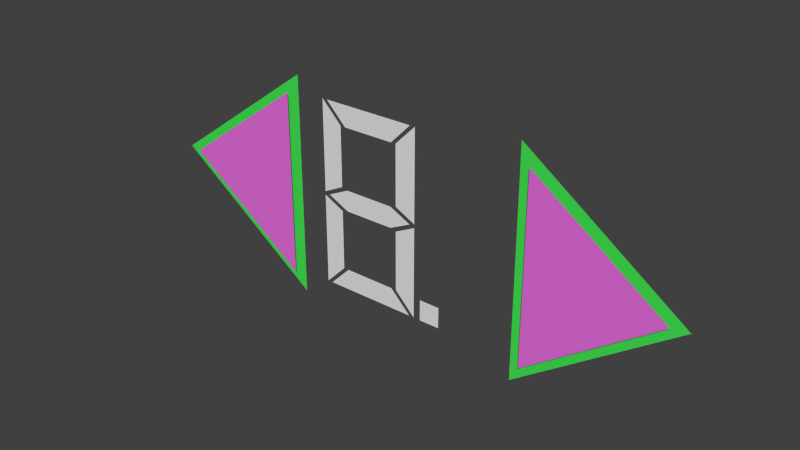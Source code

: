 # Source: DigitParts.blend  (saved by Blender 2.72.0; exported with 4.5.12 LTS)
import bpy
from mathutils import Matrix  # noqa: F401  (used for matrix-valued properties, if any)

bpy.ops.wm.read_factory_settings(use_empty=True)
scene = bpy.context.scene
scene.name = 'Scene'

# ---- collections
col_collection_1 = bpy.data.collections.new('Collection 1'); scene.collection.children.link(col_collection_1)

# ---- materials (node trees are filled in below, after node groups)
mat_border = bpy.data.materials.new('border')
mat_border.alpha_threshold = 0.0
mat_border.use_transparent_shadow = False
mat_border.diffuse_color = (0.05741, 0.8, 0.08763, 1.0)
mat_border.roughness = 0.5
mat_face = bpy.data.materials.new('face')
mat_face.alpha_threshold = 0.0
mat_face.use_transparent_shadow = False
mat_face.diffuse_color = (0.8, 0.1603, 0.7314, 1.0)
mat_face.roughness = 0.5
mat_border_001 = bpy.data.materials.new('border.001')
mat_border_001.alpha_threshold = 0.0
mat_border_001.use_transparent_shadow = False
mat_border_001.diffuse_color = (0.05741, 0.8, 0.08763, 1.0)
mat_border_001.roughness = 0.5
mat_face_001 = bpy.data.materials.new('face.001')
mat_face_001.alpha_threshold = 0.0
mat_face_001.use_transparent_shadow = False
mat_face_001.diffuse_color = (0.8, 0.1603, 0.7314, 1.0)
mat_face_001.roughness = 0.5

# ---- material node trees

# ---- world
world_world = bpy.data.worlds.new('World'); scene.world = world_world
world_world.color = (0.05088, 0.05088, 0.05088)
world_world.use_sun_shadow = False
world_world.sun_shadow_jitter_overblur = 0.0
world_world.cycles.sampling_method = 'MANUAL'
world_world.cycles.sample_map_resolution = 256

# ---- meshes
me_plane_023 = bpy.data.meshes.new('Plane.023')
me_plane_023.from_pydata([(8.702e-08, 0.0, 0.12), (0.12, 0.0, 0.12), (8.702e-08, 0.0, 0.46), (0.12, 0.0, 0.46), (1.192e-09, 0.0, 0.12), (-4.053e-09, 0.0, 0.0), (0.12, 0.0, 0.12), (2.98e-08, 0.0, 0.46), (0.1198, 0.0, 0.46), (3.241e-08, 0.0, 0.5196)], [], [(0, 1, 3, 2), (4, 5, 6), (9, 7, 8)])
me_plane_023.use_remesh_preserve_volume = False
me_plane_023.use_remesh_preserve_attributes = False
me_plane_023.use_mirror_vertex_groups = False
me_plane_023.update()
me_plane_024 = bpy.data.meshes.new('Plane.024')
me_plane_024.from_pydata([(5.722e-08, -3.494e-08, 0.3996), (0.12, -3.494e-08, 0.3996), (5.722e-08, -5.212e-09, 0.05962), (0.12, -5.212e-09, 0.05962), (-2.861e-08, -3.494e-08, 0.3996), (-3.386e-08, -4.543e-08, 0.5196), (0.12, -3.494e-08, 0.3996), (0.0, -5.212e-09, 0.05962), (0.1198, -5.212e-09, 0.05962), (2.606e-09, 0.0, 0.0)], [], [(0, 2, 3, 1), (4, 6, 5), (9, 8, 7)])
me_plane_024.use_remesh_preserve_volume = False
me_plane_024.use_remesh_preserve_attributes = False
me_plane_024.use_mirror_vertex_groups = False
me_plane_024.update()
me_plane_027 = bpy.data.meshes.new('Plane.027')
me_plane_027.from_pydata([(0.42, 0.0, -0.12), (0.42, 0.0, -8.107e-09), (0.12, 0.0, -0.12), (0.12, 0.0, 3.123e-08), (0.42, 0.0, -2.48e-08), (0.42, 0.0, -0.12), (0.54, 0.0, -3.004e-08), (0.12, 0.0, -1.049e-08), (0.0, 0.0, 0.0), (0.12, 0.0, -0.12)], [], [(0, 1, 3, 2), (4, 5, 6), (7, 8, 9)])
me_plane_027.use_remesh_preserve_volume = False
me_plane_027.use_remesh_preserve_attributes = False
me_plane_027.use_mirror_vertex_groups = False
me_plane_027.update()
me_plane_025 = bpy.data.meshes.new('Plane.025')
me_plane_025.from_pydata([(-5.722e-08, 3.494e-08, 0.3996), (-0.12, 2.444e-08, 0.3996), (-5.722e-08, 5.212e-09, 0.05962), (-0.12, -5.279e-09, 0.05962), (2.861e-08, 3.494e-08, 0.3996), (3.386e-08, 4.543e-08, 0.5196), (-0.12, 2.444e-08, 0.3996), (-4.556e-16, 5.212e-09, 0.05962), (-0.1198, -5.265e-09, 0.05962), (-2.606e-09, -2.278e-16, 0.0)], [], [(0, 1, 3, 2), (4, 5, 6), (9, 7, 8)])
me_plane_025.use_remesh_preserve_volume = False
me_plane_025.use_remesh_preserve_attributes = False
me_plane_025.use_mirror_vertex_groups = False
me_plane_025.update()
me_plane_026 = bpy.data.meshes.new('Plane.026')
me_plane_026.from_pydata([(-5.722e-08, -5.002e-15, -0.3996), (-0.12, -1.049e-08, -0.3996), (-5.722e-08, -5.002e-15, -0.05962), (-0.12, -1.049e-08, -0.05962), (2.861e-08, 2.501e-15, -0.3996), (3.386e-08, 2.96e-15, -0.5196), (-0.12, -1.049e-08, -0.3996), (0.0, 0.0, -0.05962), (-0.1198, -1.048e-08, -0.05962), (-2.606e-09, -2.278e-16, 0.0)], [], [(0, 2, 3, 1), (4, 6, 5), (9, 8, 7)])
me_plane_026.use_remesh_preserve_volume = False
me_plane_026.use_remesh_preserve_attributes = False
me_plane_026.use_mirror_vertex_groups = False
me_plane_026.update()
me_plane_017 = bpy.data.meshes.new('Plane.017')
me_plane_017.from_pydata([(0.12, 0.0, 0.12), (0.12, 0.0, -2.861e-08), (0.42, 0.0, 0.12), (0.42, 0.0, -4.172e-08), (0.12, 0.0, -1.192e-08), (0.12, 0.0, 0.12), (9.537e-08, 0.0, -1.717e-08), (0.42, 0.0, 0.0), (0.54, 0.0, 0.0), (0.42, 0.0, 0.12)], [], [(0, 1, 3, 2), (4, 5, 6), (7, 8, 9)])
me_plane_017.use_remesh_preserve_volume = False
me_plane_017.use_remesh_preserve_attributes = False
me_plane_017.use_mirror_vertex_groups = False
me_plane_017.update()
me_plane = bpy.data.meshes.new('Plane')
me_plane.from_pydata([(-1.144e-07, -1.251e-15, 2.861e-08), (0.12, -1.251e-15, 2.861e-08), (-1.144e-07, -5.245e-09, 0.12), (0.12, -5.245e-09, 0.12)], [], [(0, 1, 3, 2)])
me_plane.use_remesh_preserve_volume = False
me_plane.use_remesh_preserve_attributes = False
me_plane.use_mirror_vertex_groups = False
me_plane.update()
me_plane_018 = bpy.data.meshes.new('Plane.018')
me_plane_018.from_pydata([(-0.02886, 6.269e-10, 0.06), (-0.02886, 6.269e-10, -0.06), (-0.27, 5.865e-09, -0.0003847), (-0.1451, 3.152e-09, 0.06), (-0.1451, 3.153e-09, -0.06), (0.1449, -3.149e-09, 0.06), (0.27, -5.865e-09, 0.0), (0.1449, -3.149e-09, -0.06)], [], [(4, 3, 2), (1, 7, 5, 0, 3, 4), (5, 7, 6)])
me_plane_018.use_remesh_preserve_volume = False
me_plane_018.use_remesh_preserve_attributes = False
me_plane_018.use_mirror_vertex_groups = False
me_plane_018.update()
me_plane_001 = bpy.data.meshes.new('Plane.001')
me_plane_001.from_pydata([(0.75, 1.069e-08, -0.5368), (0.75, -1.055e-08, 0.5299), (1.49e-08, 6.912e-11, -0.003449), (0.002417, 3.456e-11, -0.00173), (1.49e-08, 0.0, 0.0), (0.8105, 0.02, -0.6441), (0.8105, 0.02, 0.6359), (-0.08951, 0.02, -0.004139), (-0.08661, 0.02, -0.002076), (-0.08951, 0.02, 0.0)], [], [(0, 1, 3), (2, 3, 4), (5, 6, 8), (7, 8, 9)])
me_plane_001.polygons.foreach_set('material_index', [1, 0, 0, 0])
me_plane_001.materials.append(mat_border)
me_plane_001.materials.append(mat_face)
me_plane_001.use_remesh_preserve_volume = False
me_plane_001.use_remesh_preserve_attributes = False
me_plane_001.use_mirror_vertex_groups = False
me_plane_001.update()
me_plane_004 = bpy.data.meshes.new('Plane.004')
me_plane_004.from_pydata([(-0.75, 1.069e-08, 0.5368), (-0.75, -1.055e-08, -0.5299), (-1.46e-08, 6.912e-11, 0.003449), (-0.002417, 3.456e-11, 0.00173), (-1.49e-08, 0.0, 1.303e-15), (-0.8105, 0.02, 0.6441), (-0.8105, 0.02, -0.6359), (0.08951, 0.02, 0.004139), (0.08661, 0.02, 0.002076), (0.08951, 0.02, -7.825e-09)], [], [(0, 1, 3), (2, 3, 4), (5, 6, 8), (7, 8, 9)])
me_plane_004.polygons.foreach_set('material_index', [1, 0, 0, 0])
me_plane_004.materials.append(mat_border_001)
me_plane_004.materials.append(mat_face_001)
me_plane_004.use_remesh_preserve_volume = False
me_plane_004.use_remesh_preserve_attributes = False
me_plane_004.use_mirror_vertex_groups = False
me_plane_004.update()

# ---- objects
ob_geometry = bpy.data.objects.new('Geometry', None)
ob_botleft = bpy.data.objects.new('botLeft', me_plane_023)
ob_topleft = bpy.data.objects.new('topLeft', me_plane_024)
ob_top = bpy.data.objects.new('top', me_plane_027)
ob_toprite = bpy.data.objects.new('topRite', me_plane_025)
ob_botrite = bpy.data.objects.new('botRite', me_plane_026)
ob_bottom = bpy.data.objects.new('bottom', me_plane_017)
ob_dot = bpy.data.objects.new('dot', me_plane)
ob_center = bpy.data.objects.new('center', me_plane_018)
ob_down = bpy.data.objects.new('Down', me_plane_001)
ob_up = bpy.data.objects.new('Up', me_plane_004)

# ---- transforms, parenting, visibility, modifiers, constraints
ob_geometry.location = (0.0, 0.0, 0.0)
ob_geometry.empty_image_offset = (0.0, 0.0)
ob_geometry.lineart.crease_threshold = 0.0
ob_botleft.parent = ob_geometry
ob_botleft.location = (0.0, 0.0, 0.0)
ob_botleft.lineart.crease_threshold = 0.0
ob_topleft.parent = ob_geometry
ob_topleft.location = (2.98e-08, 0.0, 0.5396)
ob_topleft.lineart.crease_threshold = 0.0
ob_top.parent = ob_geometry
ob_top.location = (0.03, 0.0, 1.058)
ob_top.lineart.crease_threshold = 0.0
ob_toprite.parent = ob_geometry
ob_toprite.location = (0.6, 0.0, 0.5396)
ob_toprite.lineart.crease_threshold = 0.0
ob_botrite.parent = ob_geometry
ob_botrite.location = (0.6, 0.0, 0.5196)
ob_botrite.lineart.crease_threshold = 0.0
ob_bottom.parent = ob_geometry
ob_bottom.location = (0.03, 0.0, 0.0)
ob_bottom.lineart.crease_threshold = 0.0
ob_dot.parent = ob_geometry
ob_dot.location = (0.64, -4.47e-08, -0.0003847)
ob_dot.lineart.crease_threshold = 0.0
ob_center.parent = ob_geometry
ob_center.location = (0.3, -5.588e-09, 0.5296)
ob_center.lineart.crease_threshold = 0.0
ob_down.location = (-1.0, 0.0, 0.5)
ob_down.lineart.crease_threshold = 0.0
ob_up.location = (2.0, 0.0, 0.5)
ob_up.lineart.crease_threshold = 0.0

# ---- collection membership
col_collection_1.objects.link(ob_geometry)
col_collection_1.objects.link(ob_botleft)
col_collection_1.objects.link(ob_topleft)
col_collection_1.objects.link(ob_top)
col_collection_1.objects.link(ob_toprite)
col_collection_1.objects.link(ob_botrite)
col_collection_1.objects.link(ob_bottom)
col_collection_1.objects.link(ob_dot)
col_collection_1.objects.link(ob_center)
col_collection_1.objects.link(ob_down)
col_collection_1.objects.link(ob_up)

# ---- scene / render settings (as saved in the file)
scene.frame_start = 1; scene.frame_end = 250; scene.frame_set(1)
scene.render.engine = 'BLENDER_EEVEE_NEXT'
scene.render.resolution_percentage = 50
scene.render.dither_intensity = 0.0
scene.cycles.use_denoising = False
scene.cycles.samples = 10
scene.cycles.sampling_pattern = 'TABULATED_SOBOL'
scene.cycles.light_sampling_threshold = 0.0
scene.cycles.use_adaptive_sampling = False
scene.cycles.use_light_tree = False
scene.cycles.blur_glossy = 0.0
scene.cycles.pixel_filter_type = 'GAUSSIAN'
scene.cycles.sample_clamp_indirect = 0.0
scene.view_settings.view_transform = 'Standard'
bpy.context.view_layer.update()

# ---- added for rendering (the .blend has no active camera and no usable light): camera, sun
cam_auto = bpy.data.cameras.new('AutoCamera')
cam_auto.lens = 50.0
cam_auto.sensor_width = 36.0
cam_auto.clip_end = 1000.0
ob_auto_camera = bpy.data.objects.new('AutoCamera', cam_auto)
scene.collection.objects.link(ob_auto_camera)
ob_auto_camera.location = (3.6737, -3.79845, 3.03896)
ob_auto_camera.rotation_euler = (1.09748, -7.21219e-08, 0.694738)
scene.camera = ob_auto_camera
light_auto_sun = bpy.data.lights.new('AutoSun', 'SUN')
light_auto_sun.energy = 3.0
light_auto_sun.angle = 0.0523599
ob_auto_sun = bpy.data.objects.new('AutoSun', light_auto_sun)
scene.collection.objects.link(ob_auto_sun)
ob_auto_sun.rotation_euler = (0.872665, 0.174533, 0.523599)
bpy.context.view_layer.update()
